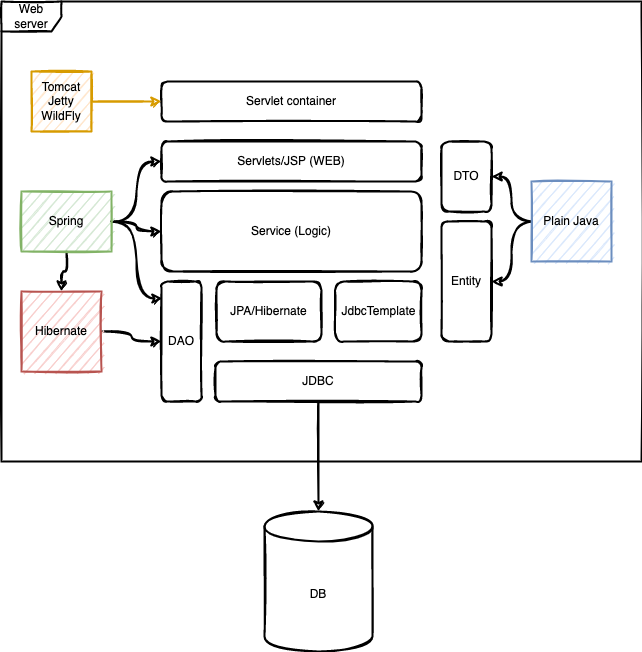

The diagram above was exported from draw.io. Its source (the exported page's mxGraphModel, read from the mxfile embedded in the PNG):
<mxGraphModel dx="1298" dy="724" grid="1" gridSize="10" guides="1" tooltips="1" connect="1" arrows="1" fold="1" page="1" pageScale="1" pageWidth="827" pageHeight="1169" math="0" shadow="0">
  <root>
    <mxCell id="0" />
    <mxCell id="1" parent="0" />
    <mxCell id="ZduwYoa3cQXEALVJsMCa-1" value="Web server" style="shape=umlFrame;whiteSpace=wrap;html=1;strokeWidth=2;sketch=1;" vertex="1" parent="1">
      <mxGeometry x="80" y="280" width="640" height="460" as="geometry" />
    </mxCell>
    <mxCell id="ZduwYoa3cQXEALVJsMCa-2" value="Servlet container" style="rounded=1;whiteSpace=wrap;html=1;strokeWidth=2;sketch=1;" vertex="1" parent="1">
      <mxGeometry x="240" y="360" width="260" height="40" as="geometry" />
    </mxCell>
    <mxCell id="ZduwYoa3cQXEALVJsMCa-3" value="Servlets/JSP (WEB)" style="rounded=1;whiteSpace=wrap;html=1;strokeWidth=2;sketch=1;" vertex="1" parent="1">
      <mxGeometry x="240" y="420" width="260" height="40" as="geometry" />
    </mxCell>
    <mxCell id="ZduwYoa3cQXEALVJsMCa-4" value="Service (Logic)" style="rounded=1;whiteSpace=wrap;html=1;strokeWidth=2;sketch=1;" vertex="1" parent="1">
      <mxGeometry x="240" y="470" width="260" height="80" as="geometry" />
    </mxCell>
    <mxCell id="ZduwYoa3cQXEALVJsMCa-5" value="DAO" style="rounded=1;whiteSpace=wrap;html=1;strokeWidth=2;sketch=1;" vertex="1" parent="1">
      <mxGeometry x="240" y="560" width="40" height="120" as="geometry" />
    </mxCell>
    <mxCell id="ZduwYoa3cQXEALVJsMCa-6" value="JPA/Hibernate" style="rounded=1;whiteSpace=wrap;html=1;strokeWidth=2;sketch=1;" vertex="1" parent="1">
      <mxGeometry x="295" y="560" width="105" height="60" as="geometry" />
    </mxCell>
    <mxCell id="ZduwYoa3cQXEALVJsMCa-7" style="edgeStyle=orthogonalEdgeStyle;rounded=0;orthogonalLoop=1;jettySize=auto;html=1;curved=1;strokeWidth=2;sketch=1;" edge="1" parent="1" source="ZduwYoa3cQXEALVJsMCa-8" target="ZduwYoa3cQXEALVJsMCa-24">
      <mxGeometry relative="1" as="geometry" />
    </mxCell>
    <mxCell id="ZduwYoa3cQXEALVJsMCa-8" value="JDBC" style="rounded=1;whiteSpace=wrap;html=1;strokeWidth=2;sketch=1;" vertex="1" parent="1">
      <mxGeometry x="294" y="640" width="206" height="40" as="geometry" />
    </mxCell>
    <mxCell id="ZduwYoa3cQXEALVJsMCa-9" value="JdbcTemplate" style="rounded=1;whiteSpace=wrap;html=1;strokeWidth=2;sketch=1;" vertex="1" parent="1">
      <mxGeometry x="413.5" y="560" width="86.5" height="60" as="geometry" />
    </mxCell>
    <mxCell id="ZduwYoa3cQXEALVJsMCa-10" value="Entity" style="rounded=1;whiteSpace=wrap;html=1;strokeWidth=2;sketch=1;" vertex="1" parent="1">
      <mxGeometry x="520" y="500" width="50" height="120" as="geometry" />
    </mxCell>
    <mxCell id="ZduwYoa3cQXEALVJsMCa-11" value="DTO" style="rounded=1;whiteSpace=wrap;html=1;strokeWidth=2;sketch=1;" vertex="1" parent="1">
      <mxGeometry x="520" y="420" width="50" height="70" as="geometry" />
    </mxCell>
    <mxCell id="ZduwYoa3cQXEALVJsMCa-12" style="edgeStyle=orthogonalEdgeStyle;rounded=0;orthogonalLoop=1;jettySize=auto;html=1;entryX=0;entryY=0.5;entryDx=0;entryDy=0;fillColor=#ffe6cc;strokeColor=#d79b00;curved=1;strokeWidth=2;sketch=1;" edge="1" parent="1" source="ZduwYoa3cQXEALVJsMCa-13" target="ZduwYoa3cQXEALVJsMCa-2">
      <mxGeometry relative="1" as="geometry" />
    </mxCell>
    <mxCell id="ZduwYoa3cQXEALVJsMCa-13" value="Tomcat&lt;br&gt;Jetty&lt;br&gt;WildFly" style="whiteSpace=wrap;html=1;aspect=fixed;fillColor=#ffe6cc;strokeColor=#d79b00;strokeWidth=2;sketch=1;" vertex="1" parent="1">
      <mxGeometry x="110" y="350" width="60" height="60" as="geometry" />
    </mxCell>
    <mxCell id="ZduwYoa3cQXEALVJsMCa-14" style="edgeStyle=orthogonalEdgeStyle;rounded=0;orthogonalLoop=1;jettySize=auto;html=1;curved=1;strokeWidth=2;sketch=1;" edge="1" parent="1" source="ZduwYoa3cQXEALVJsMCa-18" target="ZduwYoa3cQXEALVJsMCa-4">
      <mxGeometry relative="1" as="geometry" />
    </mxCell>
    <mxCell id="ZduwYoa3cQXEALVJsMCa-15" style="edgeStyle=orthogonalEdgeStyle;rounded=0;orthogonalLoop=1;jettySize=auto;html=1;entryX=0;entryY=0.5;entryDx=0;entryDy=0;curved=1;strokeWidth=2;sketch=1;" edge="1" parent="1" source="ZduwYoa3cQXEALVJsMCa-18" target="ZduwYoa3cQXEALVJsMCa-3">
      <mxGeometry relative="1" as="geometry" />
    </mxCell>
    <mxCell id="ZduwYoa3cQXEALVJsMCa-16" style="edgeStyle=orthogonalEdgeStyle;rounded=0;orthogonalLoop=1;jettySize=auto;html=1;entryX=0.025;entryY=0.142;entryDx=0;entryDy=0;entryPerimeter=0;curved=1;strokeWidth=2;sketch=1;" edge="1" parent="1" source="ZduwYoa3cQXEALVJsMCa-18" target="ZduwYoa3cQXEALVJsMCa-5">
      <mxGeometry relative="1" as="geometry" />
    </mxCell>
    <mxCell id="ZduwYoa3cQXEALVJsMCa-17" style="edgeStyle=orthogonalEdgeStyle;rounded=0;orthogonalLoop=1;jettySize=auto;html=1;entryX=0.5;entryY=0;entryDx=0;entryDy=0;curved=1;strokeWidth=2;sketch=1;" edge="1" parent="1" source="ZduwYoa3cQXEALVJsMCa-18" target="ZduwYoa3cQXEALVJsMCa-23">
      <mxGeometry relative="1" as="geometry" />
    </mxCell>
    <mxCell id="ZduwYoa3cQXEALVJsMCa-18" value="Spring" style="rounded=0;whiteSpace=wrap;html=1;fillColor=#d5e8d4;strokeColor=#82b366;strokeWidth=2;sketch=1;" vertex="1" parent="1">
      <mxGeometry x="100" y="470" width="90" height="60" as="geometry" />
    </mxCell>
    <mxCell id="ZduwYoa3cQXEALVJsMCa-19" style="edgeStyle=orthogonalEdgeStyle;rounded=0;orthogonalLoop=1;jettySize=auto;html=1;entryX=1;entryY=0.5;entryDx=0;entryDy=0;curved=1;strokeWidth=2;sketch=1;" edge="1" parent="1" source="ZduwYoa3cQXEALVJsMCa-21" target="ZduwYoa3cQXEALVJsMCa-11">
      <mxGeometry relative="1" as="geometry" />
    </mxCell>
    <mxCell id="ZduwYoa3cQXEALVJsMCa-20" style="edgeStyle=orthogonalEdgeStyle;rounded=0;orthogonalLoop=1;jettySize=auto;html=1;entryX=1;entryY=0.5;entryDx=0;entryDy=0;curved=1;strokeWidth=2;sketch=1;" edge="1" parent="1" source="ZduwYoa3cQXEALVJsMCa-21" target="ZduwYoa3cQXEALVJsMCa-10">
      <mxGeometry relative="1" as="geometry" />
    </mxCell>
    <mxCell id="ZduwYoa3cQXEALVJsMCa-21" value="Plain Java" style="whiteSpace=wrap;html=1;aspect=fixed;fillColor=#dae8fc;strokeColor=#6c8ebf;strokeWidth=2;sketch=1;" vertex="1" parent="1">
      <mxGeometry x="610" y="460" width="80" height="80" as="geometry" />
    </mxCell>
    <mxCell id="ZduwYoa3cQXEALVJsMCa-22" style="edgeStyle=orthogonalEdgeStyle;rounded=0;orthogonalLoop=1;jettySize=auto;html=1;entryX=0;entryY=0.5;entryDx=0;entryDy=0;curved=1;strokeWidth=2;sketch=1;" edge="1" parent="1" source="ZduwYoa3cQXEALVJsMCa-23" target="ZduwYoa3cQXEALVJsMCa-5">
      <mxGeometry relative="1" as="geometry" />
    </mxCell>
    <mxCell id="ZduwYoa3cQXEALVJsMCa-23" value="Hibernate" style="whiteSpace=wrap;html=1;aspect=fixed;fillColor=#f8cecc;strokeColor=#b85450;strokeWidth=2;sketch=1;" vertex="1" parent="1">
      <mxGeometry x="100" y="570" width="80" height="80" as="geometry" />
    </mxCell>
    <mxCell id="ZduwYoa3cQXEALVJsMCa-24" value="DB" style="shape=cylinder3;whiteSpace=wrap;html=1;boundedLbl=1;backgroundOutline=1;size=15;strokeWidth=2;sketch=1;" vertex="1" parent="1">
      <mxGeometry x="343" y="790" width="108" height="140" as="geometry" />
    </mxCell>
  </root>
</mxGraphModel>